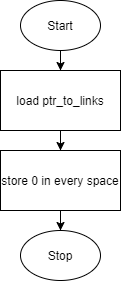

The diagram above was exported from draw.io. Its source (the exported page's mxGraphModel, read from the mxfile embedded in the PNG):
<mxGraphModel dx="462" dy="563" grid="1" gridSize="10" guides="1" tooltips="1" connect="1" arrows="1" fold="1" page="1" pageScale="1" pageWidth="850" pageHeight="1100" math="0" shadow="0">
  <root>
    <mxCell id="0" />
    <mxCell id="1" parent="0" />
    <mxCell id="6" style="edgeStyle=orthogonalEdgeStyle;rounded=0;orthogonalLoop=1;jettySize=auto;html=1;" edge="1" parent="1" source="2" target="3">
      <mxGeometry relative="1" as="geometry" />
    </mxCell>
    <mxCell id="2" value="Start" style="ellipse;whiteSpace=wrap;html=1;" vertex="1" parent="1">
      <mxGeometry x="160" width="80" height="50" as="geometry" />
    </mxCell>
    <mxCell id="7" style="edgeStyle=orthogonalEdgeStyle;rounded=0;orthogonalLoop=1;jettySize=auto;html=1;entryX=0.5;entryY=0;entryDx=0;entryDy=0;" edge="1" parent="1" source="3" target="4">
      <mxGeometry relative="1" as="geometry" />
    </mxCell>
    <mxCell id="3" value="load ptr_to_links" style="rounded=0;whiteSpace=wrap;html=1;" vertex="1" parent="1">
      <mxGeometry x="140" y="70" width="120" height="60" as="geometry" />
    </mxCell>
    <mxCell id="8" value="" style="edgeStyle=orthogonalEdgeStyle;rounded=0;orthogonalLoop=1;jettySize=auto;html=1;" edge="1" parent="1" source="4" target="5">
      <mxGeometry relative="1" as="geometry" />
    </mxCell>
    <mxCell id="4" value="store 0 in every space" style="rounded=0;whiteSpace=wrap;html=1;" vertex="1" parent="1">
      <mxGeometry x="140" y="150" width="120" height="60" as="geometry" />
    </mxCell>
    <mxCell id="5" value="Stop" style="ellipse;whiteSpace=wrap;html=1;" vertex="1" parent="1">
      <mxGeometry x="160" y="230" width="80" height="50" as="geometry" />
    </mxCell>
  </root>
</mxGraphModel>